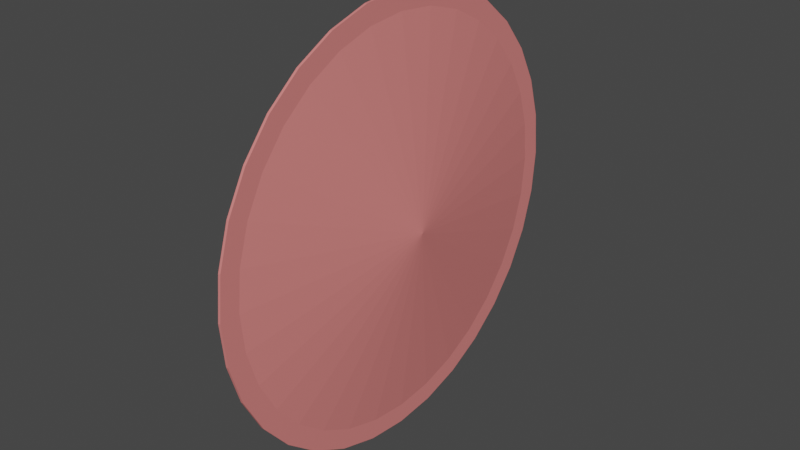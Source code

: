 # Source: Shield01.blend  (saved by Blender 2.81.16; exported with 4.5.12 LTS)
import bpy
from mathutils import Matrix  # noqa: F401  (used for matrix-valued properties, if any)

bpy.ops.wm.read_factory_settings(use_empty=True)
scene = bpy.context.scene
scene.name = 'Scene'

# ---- collections
col_collection = bpy.data.collections.new('Collection'); scene.collection.children.link(col_collection)

# ---- materials (node trees are filled in below, after node groups)
mat_front = bpy.data.materials.new('Front')
mat_front.alpha_threshold = 0.0
mat_front.use_transparent_shadow = False
mat_front.line_color = (0.0, 0.0, 0.0, 1.0)
mat_back = bpy.data.materials.new('Back')
mat_back.alpha_threshold = 0.0
mat_back.use_transparent_shadow = False
mat_back.line_color = (0.0, 0.0, 0.0, 1.0)
mat_grip = bpy.data.materials.new('Grip')
mat_grip.alpha_threshold = 0.0
mat_grip.use_transparent_shadow = False
mat_grip.line_color = (0.0, 0.0, 0.0, 1.0)

# ---- material node trees
mat_front.use_nodes = True; mat_front.node_tree.nodes.clear()
_N = mat_front.node_tree.nodes; _L = mat_front.node_tree.links
n0 = _N.new('ShaderNodeOutputMaterial'); n0.name = 'Material Output'; n0.location = (300, 300)
n1 = _N.new('ShaderNodeBsdfPrincipled'); n1.name = 'Principled BSDF'; n1.location = (10, 300)
n1.distribution = 'GGX'
n1.subsurface_method = 'BURLEY'
n1.inputs[0].default_value = (0.8, 0.232, 0.2209, 1.0)
n1.inputs[2].default_value = 0.4
n1.inputs[3].default_value = 1.45
n1.inputs[27].default_value = (0.0, 0.0, 0.0, 1.0)
n1.inputs[28].default_value = 1.0
_L.new(n1.outputs[0], n0.inputs[0])
n0.is_active_output = True
mat_back.use_nodes = True; mat_back.node_tree.nodes.clear()
_N = mat_back.node_tree.nodes; _L = mat_back.node_tree.links
n0 = _N.new('ShaderNodeOutputMaterial'); n0.name = 'Material Output'; n0.location = (300, 300)
n1 = _N.new('ShaderNodeBsdfPrincipled'); n1.name = 'Principled BSDF'; n1.location = (10, 300)
n1.distribution = 'GGX'
n1.subsurface_method = 'BURLEY'
n1.inputs[0].default_value = (0.8, 0.4426, 0.1526, 1.0)
n1.inputs[2].default_value = 0.4
n1.inputs[3].default_value = 1.45
n1.inputs[27].default_value = (0.0, 0.0, 0.0, 1.0)
n1.inputs[28].default_value = 1.0
_L.new(n1.outputs[0], n0.inputs[0])
n0.is_active_output = True
mat_grip.use_nodes = True; mat_grip.node_tree.nodes.clear()
_N = mat_grip.node_tree.nodes; _L = mat_grip.node_tree.links
n0 = _N.new('ShaderNodeOutputMaterial'); n0.name = 'Material Output'; n0.location = (300, 300)
n1 = _N.new('ShaderNodeBsdfPrincipled'); n1.name = 'Principled BSDF'; n1.location = (10, 300)
n1.distribution = 'GGX'
n1.subsurface_method = 'BURLEY'
n1.inputs[0].default_value = (0.2203, 0.1254, 0.04648, 1.0)
n1.inputs[2].default_value = 0.4
n1.inputs[3].default_value = 1.45
n1.inputs[27].default_value = (0.0, 0.0, 0.0, 1.0)
n1.inputs[28].default_value = 1.0
_L.new(n1.outputs[0], n0.inputs[0])
n0.is_active_output = True

# ---- world
world_world = bpy.data.worlds.new('World'); scene.world = world_world
world_world.use_nodes = True; world_world.node_tree.nodes.clear()
_N = world_world.node_tree.nodes; _L = world_world.node_tree.links
n0 = _N.new('ShaderNodeOutputWorld'); n0.name = 'World Output'; n0.location = (300, 300)
n1 = _N.new('ShaderNodeBackground'); n1.name = 'Background'; n1.location = (10, 300)
n1.inputs[0].default_value = (0.05088, 0.05088, 0.05088, 1.0)
_L.new(n1.outputs[0], n0.inputs[0])
n0.is_active_output = True
world_world.color = (0.05088, 0.05088, 0.05088)
world_world.use_sun_shadow = False
world_world.sun_shadow_jitter_overblur = 0.0

# ---- meshes
me_circle = bpy.data.meshes.new('Circle')
me_circle.from_pydata([(0.1, 2.975e-07, -1.87e-08), (-2.263e-07, 0.81, 9.539e-09), (-2.397e-07, 0.7944, 0.158), (-2.397e-07, 0.7483, 0.31), (-2.666e-07, 0.6735, 0.45), (-2.129e-07, 0.5728, 0.5728), (-2.129e-07, 0.45, 0.6735), (-2.129e-07, 0.31, 0.7483), (-2.129e-07, 0.158, 0.7944), (-1.66e-07, 1.215e-08, 0.81), (-1.66e-07, -0.158, 0.7944), (-1.19e-07, -0.31, 0.7483), (-1.19e-07, -0.45, 0.6735), (-7.211e-08, -0.5728, 0.5728), (-7.211e-08, -0.6735, 0.45), (-4.529e-08, -0.7483, 0.31), (-2.517e-08, -0.7944, 0.158), (-1.176e-08, -0.81, -4.721e-07), (1.653e-09, -0.7944, -0.158), (1.653e-09, -0.7483, -0.31), (2.848e-08, -0.6735, -0.45), (-2.517e-08, -0.5728, -0.5728), (-2.517e-08, -0.45, -0.6735), (-2.517e-08, -0.31, -0.7483), (-2.517e-08, -0.158, -0.7944), (-2.517e-08, 9.508e-07, -0.81), (-7.211e-08, 0.158, -0.7944), (-1.19e-07, 0.31, -0.7483), (-1.19e-07, 0.45, -0.6735), (-1.66e-07, 0.5728, -0.5728), (-1.66e-07, 0.6735, -0.45), (-1.928e-07, 0.7483, -0.31), (-2.129e-07, 0.7944, -0.158), (-2.372e-07, 0.891, 1.236e-08), (-2.52e-07, 0.8739, 0.1738), (-2.52e-07, 0.8232, 0.341), (-2.815e-07, 0.7408, 0.495), (-2.225e-07, 0.63, 0.63), (-2.225e-07, 0.495, 0.7408), (-2.225e-07, 0.341, 0.8232), (-2.225e-07, 0.1738, 0.8739), (-1.708e-07, -1.639e-08, 0.891), (-1.708e-07, -0.1738, 0.8739), (-1.192e-07, -0.341, 0.8232), (-1.192e-07, -0.495, 0.7408), (-6.756e-08, -0.63, 0.63), (-6.756e-08, -0.7408, 0.495), (-3.806e-08, -0.8232, 0.341), (-1.593e-08, -0.8739, 0.1738), (-1.175e-09, -0.891, -5.174e-07), (1.358e-08, -0.8739, -0.1738), (1.358e-08, -0.8232, -0.341), (4.308e-08, -0.7408, -0.495), (-1.593e-08, -0.63, -0.63), (-1.593e-08, -0.495, -0.7408), (-1.593e-08, -0.341, -0.8232), (-1.593e-08, -0.1738, -0.8739), (-1.593e-08, 1.016e-06, -0.891), (-6.756e-08, 0.1738, -0.8739), (-1.192e-07, 0.341, -0.8232), (-1.192e-07, 0.495, -0.7408), (-1.708e-07, 0.63, -0.63), (-1.708e-07, 0.7408, -0.495), (-2.003e-07, 0.8232, -0.341), (-2.225e-07, 0.8739, -0.1738), (0.09, 2.975e-07, -1.87e-08), (-0.009983, 0.8094, 9.539e-09), (-0.009983, 0.7939, 0.1579), (-0.009983, 0.7478, 0.3098), (-0.009983, 0.673, 0.4497), (-0.009983, 0.5723, 0.5723), (-0.009983, 0.4497, 0.673), (-0.009983, 0.3098, 0.7478), (-0.009983, 0.1579, 0.7939), (-0.009983, 1.215e-08, 0.8094), (-0.009983, -0.1579, 0.7939), (-0.009983, -0.3098, 0.7478), (-0.009983, -0.4497, 0.673), (-0.009983, -0.5723, 0.5723), (-0.009983, -0.673, 0.4497), (-0.009983, -0.7478, 0.3098), (-0.009983, -0.7939, 0.1579), (-0.009983, -0.8094, -4.721e-07), (-0.009983, -0.7939, -0.1579), (-0.009983, -0.7478, -0.3098), (-0.009983, -0.673, -0.4497), (-0.009983, -0.5723, -0.5724), (-0.009983, -0.4497, -0.673), (-0.009983, -0.3098, -0.7478), (-0.009983, -0.1579, -0.7939), (-0.009983, 9.508e-07, -0.8094), (-0.009983, 0.1579, -0.7939), (-0.009983, 0.3098, -0.7478), (-0.009983, 0.4497, -0.673), (-0.009983, 0.5724, -0.5723), (-0.009983, 0.673, -0.4497), (-0.009983, 0.7478, -0.3098), (-0.009983, 0.7939, -0.1579), (-0.01, 0.891, 1.236e-08), (-0.01, 0.8739, 0.1738), (-0.01, 0.8232, 0.341), (-0.01, 0.7408, 0.495), (-0.01, 0.63, 0.63), (-0.01, 0.495, 0.7408), (-0.01, 0.341, 0.8232), (-0.01, 0.1738, 0.8739), (-0.01, -1.639e-08, 0.891), (-0.01, -0.1738, 0.8739), (-0.01, -0.341, 0.8232), (-0.01, -0.495, 0.7408), (-0.01, -0.63, 0.63), (-0.01, -0.7408, 0.495), (-0.01, -0.8232, 0.341), (-0.01, -0.8739, 0.1738), (-0.01, -0.891, -5.174e-07), (-0.01, -0.8739, -0.1738), (-0.01, -0.8232, -0.341), (-0.01, -0.7408, -0.495), (-0.01, -0.63, -0.63), (-0.01, -0.495, -0.7408), (-0.01, -0.341, -0.8232), (-0.01, -0.1738, -0.8739), (-0.01, 1.016e-06, -0.891), (-0.01, 0.1738, -0.8739), (-0.01, 0.341, -0.8232), (-0.01, 0.495, -0.7408), (-0.01, 0.63, -0.63), (-0.01, 0.7408, -0.495), (-0.01, 0.8232, -0.341), (-0.01, 0.8739, -0.1738), (0.06268, -0.1, 0.1), (-2.235e-08, -0.1, 0.7), (0.08052, -0.1, 0.1), (0.008022, -0.1, 0.7), (0.05954, -0.1, 0.13), (0.07689, -0.1, 0.13), (-0.06046, -0.1, 0.07702), (-0.02046, -0.1, 0.102), (0.01954, -0.1, 0.1196), (0.02268, -0.1, 0.0896), (-0.01732, -0.1, 0.07202), (-0.05732, -0.1, 0.04702), (0.06268, -0.1, -0.1), (-2.235e-08, -0.1, -0.7), (0.08052, -0.1, -0.1), (0.008022, -0.1, -0.7), (0.05954, -0.1, -0.13), (0.07689, -0.1, -0.13), (-0.08389, -0.09999, -4.371e-09), (-0.1139, -0.1, -4.371e-09), (-0.06046, -0.1, -0.07702), (-0.02046, -0.1, -0.102), (0.01954, -0.1, -0.1196), (0.02268, -0.1, -0.0896), (-0.01732, -0.1, -0.07202), (-0.05732, -0.1, -0.04702), (0.06268, 0.1, 0.1), (-2.235e-08, 0.1, 0.7), (0.08052, 0.1, 0.1), (0.008022, 0.1, 0.7), (-2.235e-08, -3.06e-08, 0.7), (0.01084, -3.06e-08, 0.7), (0.05954, 0.1, 0.13), (0.07689, 0.1, 0.13), (0.05954, -5.682e-09, 0.13), (0.01954, -5.228e-09, 0.1196), (-0.02046, -4.459e-09, 0.102), (-0.06046, -3.367e-09, 0.07702), (-0.06046, 0.1, 0.07702), (-0.02046, 0.1, 0.102), (0.01954, 0.1, 0.1196), (0.02268, 0.1, 0.0896), (-0.01732, 0.1, 0.07202), (-0.05732, 0.1, 0.04702), (0.06268, 0.1, -0.1), (-2.235e-08, 0.1, -0.7), (0.08052, 0.1, -0.1), (0.008022, 0.1, -0.7), (-2.235e-08, 3.06e-08, -0.7), (0.01084, 3.06e-08, -0.7), (0.05954, 0.1, -0.13), (0.07689, 0.1, -0.13), (0.05954, 5.682e-09, -0.13), (-0.08389, 0.09999, 4.371e-09), (-0.1139, 0.1, 4.371e-09), (-0.1139, 0.0, 0.0), (0.01954, 5.228e-09, -0.1196), (-0.02046, 4.459e-09, -0.102), (-0.06046, 3.367e-09, -0.07702), (-0.06046, 0.1, -0.07702), (-0.02046, 0.1, -0.102), (0.01954, 0.1, -0.1196), (0.02268, 0.1, -0.0896), (-0.01732, 0.1, -0.07202), (-0.05732, 0.1, -0.04702)], [], [(0, 5, 6), (0, 32, 1), (0, 19, 20), (0, 6, 7), (0, 20, 21), (0, 7, 8), (0, 21, 22), (0, 8, 9), (0, 22, 23), (0, 9, 10), (0, 23, 24), (0, 10, 11), (0, 24, 25), (0, 11, 12), (0, 25, 26), (0, 12, 13), (0, 26, 27), (0, 13, 14), (0, 27, 28), (0, 14, 15), (0, 1, 2), (0, 28, 29), (0, 15, 16), (0, 2, 3), (0, 29, 30), (0, 16, 17), (0, 3, 4), (0, 30, 31), (0, 17, 18), (0, 4, 5), (0, 31, 32), (0, 18, 19), (20, 19, 51, 52), (7, 6, 38, 39), (21, 20, 52, 53), (8, 7, 39, 40), (22, 21, 53, 54), (9, 8, 40, 41), (23, 22, 54, 55), (10, 9, 41, 42), (24, 23, 55, 56), (11, 10, 42, 43), (25, 24, 56, 57), (12, 11, 43, 44), (26, 25, 57, 58), (13, 12, 44, 45), (27, 26, 58, 59), (14, 13, 45, 46), (28, 27, 59, 60), (15, 14, 46, 47), (2, 1, 33, 34), (29, 28, 60, 61), (16, 15, 47, 48), (3, 2, 34, 35), (30, 29, 61, 62), (17, 16, 48, 49), (4, 3, 35, 36), (31, 30, 62, 63), (18, 17, 49, 50), (5, 4, 36, 37), (32, 31, 63, 64), (19, 18, 50, 51), (6, 5, 37, 38), (1, 32, 64, 33), (65, 71, 70), (65, 66, 97), (65, 85, 84), (65, 72, 71), (65, 86, 85), (65, 73, 72), (65, 87, 86), (65, 74, 73), (65, 88, 87), (65, 75, 74), (65, 89, 88), (65, 76, 75), (65, 90, 89), (65, 77, 76), (65, 91, 90), (65, 78, 77), (65, 92, 91), (65, 79, 78), (65, 93, 92), (65, 80, 79), (65, 67, 66), (65, 94, 93), (65, 81, 80), (65, 68, 67), (65, 95, 94), (65, 82, 81), (65, 69, 68), (65, 96, 95), (65, 83, 82), (65, 70, 69), (65, 97, 96), (65, 84, 83), (85, 117, 116, 84), (72, 104, 103, 71), (86, 118, 117, 85), (73, 105, 104, 72), (87, 119, 118, 86), (74, 106, 105, 73), (88, 120, 119, 87), (75, 107, 106, 74), (89, 121, 120, 88), (76, 108, 107, 75), (90, 122, 121, 89), (77, 109, 108, 76), (91, 123, 122, 90), (78, 110, 109, 77), (92, 124, 123, 91), (79, 111, 110, 78), (93, 125, 124, 92), (80, 112, 111, 79), (67, 99, 98, 66), (94, 126, 125, 93), (81, 113, 112, 80), (68, 100, 99, 67), (95, 127, 126, 94), (82, 114, 113, 81), (69, 101, 100, 68), (96, 128, 127, 95), (83, 115, 114, 82), (70, 102, 101, 69), (97, 129, 128, 96), (84, 116, 115, 83), (71, 103, 102, 70), (66, 98, 129, 97), (34, 33, 98, 99), (35, 34, 99, 100), (36, 35, 100, 101), (37, 36, 101, 102), (38, 37, 102, 103), (39, 38, 103, 104), (40, 39, 104, 105), (41, 40, 105, 106), (42, 41, 106, 107), (43, 42, 107, 108), (44, 43, 108, 109), (45, 44, 109, 110), (46, 45, 110, 111), (47, 46, 111, 112), (48, 47, 112, 113), (49, 48, 113, 114), (50, 49, 114, 115), (51, 50, 115, 116), (52, 51, 116, 117), (53, 52, 117, 118), (54, 53, 118, 119), (55, 54, 119, 120), (56, 55, 120, 121), (57, 56, 121, 122), (58, 57, 122, 123), (59, 58, 123, 124), (60, 59, 124, 125), (61, 60, 125, 126), (62, 61, 126, 127), (63, 62, 127, 128), (64, 63, 128, 129), (33, 64, 129, 98), (164, 134, 131, 160), (160, 131, 133, 161), (135, 134, 130, 132), (136, 167, 185, 149), (133, 131, 134, 135), (141, 136, 149, 148), (130, 134, 138, 139), (139, 138, 137, 140), (140, 137, 136, 141), (134, 164, 165, 138), (138, 165, 166, 137), (137, 166, 167, 136), (182, 178, 143, 146), (178, 179, 145, 143), (147, 144, 142, 146), (150, 149, 185, 188), (145, 147, 146, 143), (155, 148, 149, 150), (142, 153, 152, 146), (153, 154, 151, 152), (154, 155, 150, 151), (146, 152, 186, 182), (152, 151, 187, 186), (151, 150, 188, 187), (164, 160, 157, 162), (160, 161, 159, 157), (163, 158, 156, 162), (168, 184, 185, 167), (159, 163, 162, 157), (173, 183, 184, 168), (156, 171, 170, 162), (171, 172, 169, 170), (172, 173, 168, 169), (162, 170, 165, 164), (170, 169, 166, 165), (169, 168, 167, 166), (182, 180, 175, 178), (178, 175, 177, 179), (181, 180, 174, 176), (189, 188, 185, 184), (177, 175, 180, 181), (194, 189, 184, 183), (174, 180, 191, 192), (192, 191, 190, 193), (193, 190, 189, 194), (180, 182, 186, 191), (191, 186, 187, 190), (190, 187, 188, 189)])
me_circle.polygons.foreach_set('material_index', [0, 0, 0, 0, 0, 0, 0, 0, 0, 0, 0, 0, 0, 0, 0, 0, 0, 0, 0, 0, 0, 0, 0, 0, 0, 0, 0, 0, 0, 0, 0, 0, 0, 0, 0, 0, 0, 0, 0, 0, 0, 0, 0, 0, 0, 0, 0, 0, 0, 0, 0, 0, 0, 0, 0, 0, 0, 0, 0, 0, 0, 0, 0, 0, 1, 1, 1, 1, 1, 1, 1, 1, 1, 1, 1, 1, 1, 1, 1, 1, 1, 1, 1, 1, 1, 1, 1, 1, 1, 1, 1, 1, 1, 1, 1, 1, 1, 1, 1, 1, 1, 1, 1, 1, 1, 1, 1, 1, 1, 1, 1, 1, 1, 1, 1, 1, 1, 1, 1, 1, 1, 1, 1, 1, 1, 1, 1, 1, 0, 0, 0, 0, 0, 0, 0, 0, 0, 0, 0, 0, 0, 0, 0, 0, 0, 0, 0, 0, 0, 0, 0, 0, 0, 0, 0, 0, 0, 0, 0, 0, 2, 2, 2, 2, 2, 2, 2, 2, 2, 2, 2, 2, 2, 2, 2, 2, 2, 2, 2, 2, 2, 2, 2, 2, 2, 2, 2, 2, 2, 2, 2, 2, 2, 2, 2, 2, 2, 2, 2, 2, 2, 2, 2, 2, 2, 2, 2, 2])
_k = set([(33, 34), (33, 64), (34, 35), (35, 36), (36, 37), (37, 38), (38, 39), (39, 40), (40, 41), (41, 42), (42, 43), (43, 44), (44, 45), (45, 46), (46, 47), (47, 48), (48, 49), (49, 50), (50, 51), (51, 52), (52, 53), (53, 54), (54, 55), (55, 56), (56, 57), (57, 58), (58, 59), (59, 60), (60, 61), (61, 62), (62, 63), (63, 64), (98, 99), (98, 129), (99, 100), (100, 101), (101, 102), (102, 103), (103, 104), (104, 105), (105, 106), (106, 107), (107, 108), (108, 109), (109, 110), (110, 111), (111, 112), (112, 113), (113, 114), (114, 115), (115, 116), (116, 117), (117, 118), (118, 119), (119, 120), (120, 121), (121, 122), (122, 123), (123, 124), (124, 125), (125, 126), (126, 127), (127, 128), (128, 129), (131, 134), (131, 160), (134, 138), (136, 137), (136, 149), (137, 138), (143, 146), (143, 178), (145, 147), (146, 152), (149, 150), (150, 151), (151, 152), (157, 160), (157, 162), (162, 170), (168, 169), (168, 184), (169, 170), (175, 178), (175, 180), (177, 181), (180, 191), (184, 189), (189, 190), (190, 191)])
me_circle.attributes.new('sharp_edge', 'BOOLEAN', 'EDGE').data.foreach_set('value', [ (min(e.vertices), max(e.vertices)) in _k for e in me_circle.edges])
_uv = me_circle.uv_layers.new(name='UVMap')
_uv.uv.foreach_set('vector', [0.25, 0.7481, 0.35, 0.9352, 0.3116, 0.9511, 0.25, 0.7481, 0.4611, 0.7689, 0.453, 0.8097, 0.25, 0.7481, 0.08605, 0.6136, 0.1155, 0.5842, 0.25, 0.7481, 0.3116, 0.9511, 0.2708, 0.9592, 0.25, 0.7481, 0.1155, 0.5842, 0.15, 0.5611, 0.25, 0.7481, 0.2708, 0.9592, 0.2292, 0.9592, 0.25, 0.7481, 0.15, 0.5611, 0.1884, 0.5452, 0.25, 0.7481, 0.2292, 0.9592, 0.1884, 0.9511, 0.25, 0.7481, 0.1884, 0.5452, 0.2292, 0.5371, 0.25, 0.7481, 0.1884, 0.9511, 0.15, 0.9352, 0.25, 0.7481, 0.2292, 0.5371, 0.2708, 0.5371, 0.25, 0.7481, 0.15, 0.9352, 0.1155, 0.9121, 0.25, 0.7481, 0.2708, 0.5371, 0.3116, 0.5452, 0.25, 0.7481, 0.1155, 0.9121, 0.08605, 0.8827, 0.25, 0.7481, 0.3116, 0.5452, 0.35, 0.5611, 0.25, 0.7481, 0.08605, 0.8827, 0.06295, 0.8481, 0.25, 0.7481, 0.35, 0.5611, 0.3845, 0.5842, 0.25, 0.7481, 0.06295, 0.8481, 0.04704, 0.8097, 0.25, 0.7481, 0.3845, 0.5842, 0.4139, 0.6136, 0.25, 0.7481, 0.04704, 0.8097, 0.03893, 0.7689, 0.25, 0.7481, 0.453, 0.8097, 0.437, 0.8481, 0.25, 0.7481, 0.4139, 0.6136, 0.437, 0.6482, 0.25, 0.7481, 0.03893, 0.7689, 0.03893, 0.7274, 0.25, 0.7481, 0.437, 0.8481, 0.414, 0.8827, 0.25, 0.7481, 0.437, 0.6482, 0.453, 0.6866, 0.25, 0.7481, 0.03893, 0.7274, 0.04704, 0.6866, 0.25, 0.7481, 0.414, 0.8827, 0.3846, 0.9121, 0.25, 0.7481, 0.453, 0.6866, 0.4611, 0.7274, 0.25, 0.7481, 0.04704, 0.6866, 0.06295, 0.6482, 0.25, 0.7481, 0.3846, 0.9121, 0.35, 0.9352, 0.25, 0.7481, 0.4611, 0.7274, 0.4611, 0.7689, 0.25, 0.7481, 0.06295, 0.6482, 0.08605, 0.6136, 0.1155, 0.5842, 0.08605, 0.6136, 0.06966, 0.6001, 0.102, 0.5678, 0.2708, 0.9592, 0.3116, 0.9511, 0.3177, 0.9714, 0.2729, 0.9803, 0.15, 0.5611, 0.1155, 0.5842, 0.102, 0.5678, 0.14, 0.5424, 0.2292, 0.9592, 0.2708, 0.9592, 0.2729, 0.9803, 0.2271, 0.9803, 0.1884, 0.5452, 0.15, 0.5611, 0.14, 0.5424, 0.1823, 0.5249, 0.1884, 0.9511, 0.2292, 0.9592, 0.2271, 0.9803, 0.1823, 0.9714, 0.2292, 0.5371, 0.1884, 0.5452, 0.1823, 0.5249, 0.2271, 0.516, 0.15, 0.9352, 0.1884, 0.9511, 0.1823, 0.9714, 0.14, 0.9539, 0.2708, 0.5371, 0.2292, 0.5371, 0.2271, 0.516, 0.2729, 0.516, 0.1155, 0.9121, 0.15, 0.9352, 0.14, 0.9539, 0.102, 0.9285, 0.3116, 0.5452, 0.2708, 0.5371, 0.2729, 0.516, 0.3177, 0.5249, 0.08605, 0.8827, 0.1155, 0.9121, 0.102, 0.9285, 0.06966, 0.8962, 0.35, 0.5611, 0.3116, 0.5452, 0.3177, 0.5249, 0.36, 0.5424, 0.06295, 0.8481, 0.08605, 0.8827, 0.06966, 0.8962, 0.04425, 0.8581, 0.3845, 0.5842, 0.35, 0.5611, 0.36, 0.5424, 0.398, 0.5678, 0.04704, 0.8097, 0.06295, 0.8481, 0.04425, 0.8581, 0.02675, 0.8159, 0.4139, 0.6136, 0.3845, 0.5842, 0.398, 0.5678, 0.4303, 0.6001, 0.03893, 0.7689, 0.04704, 0.8097, 0.02675, 0.8159, 0.01782, 0.771, 0.437, 0.8481, 0.453, 0.8097, 0.4733, 0.8159, 0.4558, 0.8581, 0.437, 0.6482, 0.4139, 0.6136, 0.4303, 0.6001, 0.4558, 0.6382, 0.03893, 0.7274, 0.03893, 0.7689, 0.01782, 0.771, 0.01782, 0.7253, 0.414, 0.8827, 0.437, 0.8481, 0.4558, 0.8581, 0.4303, 0.8962, 0.453, 0.6866, 0.437, 0.6482, 0.4558, 0.6382, 0.4733, 0.6804, 0.04704, 0.6866, 0.03893, 0.7274, 0.01782, 0.7253, 0.02675, 0.6804, 0.3846, 0.9121, 0.414, 0.8827, 0.4303, 0.8962, 0.398, 0.9285, 0.4611, 0.7274, 0.453, 0.6866, 0.4733, 0.6804, 0.4822, 0.7253, 0.06295, 0.6482, 0.04704, 0.6866, 0.02675, 0.6804, 0.04425, 0.6382, 0.35, 0.9352, 0.3846, 0.9121, 0.398, 0.9285, 0.36, 0.9539, 0.4611, 0.7689, 0.4611, 0.7274, 0.4822, 0.7253, 0.4822, 0.771, 0.08605, 0.6136, 0.06295, 0.6482, 0.04425, 0.6382, 0.06966, 0.6001, 0.3116, 0.9511, 0.35, 0.9352, 0.36, 0.9539, 0.3177, 0.9714, 0.453, 0.8097, 0.4611, 0.7689, 0.4822, 0.771, 0.4733, 0.8159, 0.75, 0.7481, 0.5391, 0.7689, 0.5391, 0.7274, 0.75, 0.7481, 0.6156, 0.5843, 0.6501, 0.5612, 0.75, 0.7481, 0.9528, 0.8097, 0.9369, 0.8481, 0.75, 0.7481, 0.5472, 0.8097, 0.5391, 0.7689, 0.75, 0.7481, 0.9609, 0.7689, 0.9528, 0.8097, 0.75, 0.7481, 0.5631, 0.848, 0.5472, 0.8097, 0.75, 0.7481, 0.9609, 0.7274, 0.9609, 0.7689, 0.75, 0.7481, 0.5862, 0.8826, 0.5631, 0.848, 0.75, 0.7481, 0.9528, 0.6866, 0.9609, 0.7274, 0.75, 0.7481, 0.6155, 0.912, 0.5862, 0.8826, 0.75, 0.7481, 0.9369, 0.6482, 0.9528, 0.6866, 0.75, 0.7481, 0.6501, 0.9351, 0.6155, 0.912, 0.75, 0.7481, 0.9138, 0.6137, 0.9369, 0.6482, 0.75, 0.7481, 0.6885, 0.951, 0.6501, 0.9351, 0.75, 0.7481, 0.8845, 0.5843, 0.9138, 0.6137, 0.75, 0.7481, 0.7292, 0.9591, 0.6885, 0.951, 0.75, 0.7481, 0.8499, 0.5612, 0.8845, 0.5843, 0.75, 0.7481, 0.7708, 0.9591, 0.7292, 0.9591, 0.75, 0.7481, 0.8115, 0.5453, 0.8499, 0.5612, 0.75, 0.7481, 0.8115, 0.951, 0.7708, 0.9591, 0.75, 0.7481, 0.5862, 0.6137, 0.6156, 0.5843, 0.75, 0.7481, 0.7708, 0.5372, 0.8115, 0.5453, 0.75, 0.7481, 0.8499, 0.9351, 0.8115, 0.951, 0.75, 0.7481, 0.5631, 0.6482, 0.5862, 0.6137, 0.75, 0.7481, 0.7292, 0.5372, 0.7708, 0.5372, 0.75, 0.7481, 0.8845, 0.912, 0.8499, 0.9351, 0.75, 0.7481, 0.5472, 0.6866, 0.5631, 0.6482, 0.75, 0.7481, 0.6885, 0.5453, 0.7292, 0.5372, 0.75, 0.7481, 0.9138, 0.8826, 0.8845, 0.912, 0.75, 0.7481, 0.5391, 0.7274, 0.5472, 0.6866, 0.75, 0.7481, 0.6501, 0.5612, 0.6885, 0.5453, 0.75, 0.7481, 0.9369, 0.8481, 0.9138, 0.8826, 0.9528, 0.8097, 0.9733, 0.8159, 0.9558, 0.8581, 0.9369, 0.8481, 0.5472, 0.8097, 0.5267, 0.8159, 0.5178, 0.771, 0.5391, 0.7689, 0.9609, 0.7689, 0.9822, 0.771, 0.9733, 0.8159, 0.9528, 0.8097, 0.5631, 0.848, 0.5442, 0.8581, 0.5267, 0.8159, 0.5472, 0.8097, 0.9609, 0.7274, 0.9822, 0.7253, 0.9822, 0.771, 0.9609, 0.7689, 0.5862, 0.8826, 0.5697, 0.8961, 0.5442, 0.8581, 0.5631, 0.848, 0.9528, 0.6866, 0.9733, 0.6804, 0.9822, 0.7253, 0.9609, 0.7274, 0.6155, 0.912, 0.602, 0.9285, 0.5697, 0.8961, 0.5862, 0.8826, 0.9369, 0.6482, 0.9558, 0.6382, 0.9733, 0.6804, 0.9528, 0.6866, 0.6501, 0.9351, 0.64, 0.9539, 0.602, 0.9285, 0.6155, 0.912, 0.9138, 0.6137, 0.9303, 0.6001, 0.9558, 0.6382, 0.9369, 0.6482, 0.6885, 0.951, 0.6823, 0.9714, 0.64, 0.9539, 0.6501, 0.9351, 0.8845, 0.5843, 0.898, 0.5678, 0.9303, 0.6001, 0.9138, 0.6137, 0.7292, 0.9591, 0.7271, 0.9803, 0.6823, 0.9714, 0.6885, 0.951, 0.8499, 0.5612, 0.86, 0.5424, 0.898, 0.5678, 0.8845, 0.5843, 0.7708, 0.9591, 0.7729, 0.9803, 0.7271, 0.9803, 0.7292, 0.9591, 0.8115, 0.5453, 0.8177, 0.5249, 0.86, 0.5424, 0.8499, 0.5612, 0.8115, 0.951, 0.8177, 0.9714, 0.7729, 0.9803, 0.7708, 0.9591, 0.5862, 0.6137, 0.5697, 0.6001, 0.602, 0.5678, 0.6156, 0.5843, 0.7708, 0.5372, 0.7729, 0.516, 0.8177, 0.5249, 0.8115, 0.5453, 0.8499, 0.9351, 0.86, 0.9539, 0.8177, 0.9714, 0.8115, 0.951, 0.5631, 0.6482, 0.5442, 0.6382, 0.5697, 0.6001, 0.5862, 0.6137, 0.7292, 0.5372, 0.7271, 0.516, 0.7729, 0.516, 0.7708, 0.5372, 0.8845, 0.912, 0.898, 0.9285, 0.86, 0.9539, 0.8499, 0.9351, 0.5472, 0.6866, 0.5267, 0.6804, 0.5442, 0.6382, 0.5631, 0.6482, 0.6885, 0.5453, 0.6823, 0.5249, 0.7271, 0.516, 0.7292, 0.5372, 0.9138, 0.8826, 0.9303, 0.8962, 0.898, 0.9285, 0.8845, 0.912, 0.5391, 0.7274, 0.5178, 0.7253, 0.5267, 0.6804, 0.5472, 0.6866, 0.6501, 0.5612, 0.64, 0.5424, 0.6823, 0.5249, 0.6885, 0.5453, 0.9369, 0.8481, 0.9558, 0.8581, 0.9303, 0.8962, 0.9138, 0.8826, 0.5391, 0.7689, 0.5178, 0.771, 0.5178, 0.7253, 0.5391, 0.7274, 0.6156, 0.5843, 0.602, 0.5678, 0.64, 0.5424, 0.6501, 0.5612, 0.4643, 0.1354, 0.4822, 0.1773, 0.4796, 0.1781, 0.462, 0.1367, 0.4385, 0.09792, 0.4643, 0.1354, 0.462, 0.1367, 0.4365, 0.09964, 0.4056, 0.0664, 0.4385, 0.09792, 0.4365, 0.09964, 0.404, 0.06849, 0.367, 0.04201, 0.4056, 0.0664, 0.404, 0.06849, 0.3658, 0.04439, 0.3241, 0.02556, 0.367, 0.04201, 0.3658, 0.04439, 0.3234, 0.02815, 0.2785, 0.01782, 0.3241, 0.02556, 0.3234, 0.02815, 0.2783, 0.02051, 0.2321, 0.01891, 0.2785, 0.01782, 0.2783, 0.02051, 0.2324, 0.02159, 0.1863, 0.02724, 0.2321, 0.01891, 0.2324, 0.02159, 0.1871, 0.02984, 0.1431, 0.04402, 0.1863, 0.02724, 0.1871, 0.02984, 0.1443, 0.04642, 0.1042, 0.06886, 0.1431, 0.04402, 0.1443, 0.04642, 0.1059, 0.07095, 0.07108, 0.1008, 0.1042, 0.06886, 0.1059, 0.07095, 0.07312, 0.1025, 0.04502, 0.1386, 0.07108, 0.1008, 0.07312, 0.1025, 0.04735, 0.1399, 0.02705, 0.1807, 0.04502, 0.1386, 0.04735, 0.1399, 0.02959, 0.1815, 0.01787, 0.2255, 0.02705, 0.1807, 0.02959, 0.1815, 0.02051, 0.2257, 0.01782, 0.2711, 0.01787, 0.2255, 0.02051, 0.2257, 0.02046, 0.2708, 0.02691, 0.3157, 0.01782, 0.2711, 0.02046, 0.2708, 0.02943, 0.3149, 0.04478, 0.3577, 0.02691, 0.3157, 0.02943, 0.3149, 0.0471, 0.3564, 0.0708, 0.3953, 0.04478, 0.3577, 0.0471, 0.3564, 0.07284, 0.3936, 0.1037, 0.4279, 0.0708, 0.3953, 0.07284, 0.3936, 0.1054, 0.4258, 0.1424, 0.4536, 0.1037, 0.4279, 0.1054, 0.4258, 0.1437, 0.4512, 0.1856, 0.4713, 0.1424, 0.4536, 0.1437, 0.4512, 0.1863, 0.4687, 0.2314, 0.4803, 0.1856, 0.4713, 0.1863, 0.4687, 0.2316, 0.4776, 0.2781, 0.4803, 0.2314, 0.4803, 0.2316, 0.4776, 0.2778, 0.4776, 0.3239, 0.4711, 0.2781, 0.4803, 0.2778, 0.4776, 0.3231, 0.4685, 0.367, 0.4532, 0.3239, 0.4711, 0.3231, 0.4685, 0.3657, 0.4508, 0.4058, 0.4273, 0.367, 0.4532, 0.3657, 0.4508, 0.404, 0.4252, 0.4387, 0.3944, 0.4058, 0.4273, 0.404, 0.4252, 0.4366, 0.3927, 0.4645, 0.3558, 0.4387, 0.3944, 0.4366, 0.3927, 0.4621, 0.3545, 0.4822, 0.313, 0.4645, 0.3558, 0.4621, 0.3545, 0.4796, 0.3122, 0.4913, 0.2679, 0.4822, 0.313, 0.4796, 0.3122, 0.4886, 0.2677, 0.4913, 0.2221, 0.4913, 0.2679, 0.4886, 0.2677, 0.4886, 0.2224, 0.4822, 0.1773, 0.4913, 0.2221, 0.4886, 0.2224, 0.4796, 0.1781, 0.7508, 0.2854, 0.7769, 0.2854, 0.7769, 0.4349, 0.7508, 0.4349, 0.6098, 0.0206, 0.5858, 0.02183, 0.5842, 0.01984, 0.6098, 0.01782, 0.5317, 0.1409, 0.5359, 0.142, 0.533, 0.1496, 0.5284, 0.1482, 0.7769, 0.2509, 0.7508, 0.2509, 0.7508, 0.2264, 0.7769, 0.2264, 0.5842, 0.01984, 0.5858, 0.02183, 0.5359, 0.142, 0.5317, 0.1409, 0.5637, 0.1738, 0.5662, 0.1653, 0.5772, 0.1885, 0.5696, 0.1884, 0.533, 0.1496, 0.5359, 0.142, 0.5463, 0.1477, 0.5431, 0.1558, 0.5431, 0.1558, 0.5463, 0.1477, 0.5563, 0.1555, 0.5534, 0.164, 0.5534, 0.164, 0.5563, 0.1555, 0.5662, 0.1653, 0.5637, 0.1738, 0.7769, 0.2854, 0.7508, 0.2854, 0.7508, 0.2746, 0.7769, 0.2746, 0.7769, 0.2746, 0.7508, 0.2746, 0.7508, 0.2632, 0.7769, 0.2632, 0.7769, 0.2632, 0.7508, 0.2632, 0.7508, 0.2509, 0.7769, 0.2509, 0.7508, 0.1674, 0.7508, 0.01782, 0.7769, 0.01782, 0.7769, 0.1674, 0.6064, 0.365, 0.6063, 0.368, 0.5802, 0.3592, 0.5819, 0.3575, 0.5301, 0.2354, 0.5269, 0.2279, 0.5315, 0.2266, 0.5343, 0.2344, 0.7769, 0.2019, 0.7769, 0.2264, 0.7508, 0.2264, 0.7508, 0.2019, 0.5802, 0.3592, 0.5301, 0.2354, 0.5343, 0.2344, 0.5819, 0.3575, 0.5633, 0.203, 0.5696, 0.1884, 0.5772, 0.1885, 0.5655, 0.2117, 0.5315, 0.2266, 0.542, 0.2206, 0.5449, 0.2289, 0.5343, 0.2344, 0.542, 0.2206, 0.5526, 0.2126, 0.5553, 0.2212, 0.5449, 0.2289, 0.5526, 0.2126, 0.5633, 0.203, 0.5655, 0.2117, 0.5553, 0.2212, 0.7769, 0.1674, 0.7769, 0.1782, 0.7508, 0.1782, 0.7508, 0.1674, 0.7769, 0.1782, 0.7769, 0.1896, 0.7508, 0.1896, 0.7508, 0.1782, 0.7769, 0.1896, 0.7769, 0.2019, 0.7508, 0.2019, 0.7508, 0.1896, 0.7508, 0.2854, 0.7508, 0.4349, 0.7247, 0.4349, 0.7247, 0.2854, 0.6098, 0.0206, 0.6098, 0.01782, 0.6355, 0.01836, 0.6339, 0.02045, 0.6859, 0.142, 0.6891, 0.1495, 0.6845, 0.1508, 0.6817, 0.143, 0.7247, 0.2509, 0.7247, 0.2264, 0.7508, 0.2264, 0.7508, 0.2509, 0.6355, 0.01836, 0.6859, 0.142, 0.6817, 0.143, 0.6339, 0.02045, 0.6528, 0.1746, 0.6465, 0.1893, 0.6388, 0.1893, 0.6505, 0.1659, 0.6845, 0.1508, 0.6741, 0.1569, 0.6711, 0.1486, 0.6817, 0.143, 0.6741, 0.1569, 0.6635, 0.1649, 0.6607, 0.1563, 0.6711, 0.1486, 0.6635, 0.1649, 0.6528, 0.1746, 0.6505, 0.1659, 0.6607, 0.1563, 0.7247, 0.2854, 0.7247, 0.2746, 0.7508, 0.2746, 0.7508, 0.2854, 0.7247, 0.2746, 0.7247, 0.2632, 0.7508, 0.2632, 0.7508, 0.2746, 0.7247, 0.2632, 0.7247, 0.2509, 0.7508, 0.2509, 0.7508, 0.2632, 0.7508, 0.1674, 0.7247, 0.1674, 0.7247, 0.01782, 0.7508, 0.01782, 0.6064, 0.365, 0.6322, 0.3594, 0.6339, 0.3613, 0.6063, 0.368, 0.6858, 0.2371, 0.6816, 0.236, 0.6844, 0.2282, 0.6891, 0.2296, 0.7247, 0.2019, 0.7508, 0.2019, 0.7508, 0.2264, 0.7247, 0.2264, 0.6339, 0.3613, 0.6322, 0.3594, 0.6816, 0.236, 0.6858, 0.2371, 0.6527, 0.2041, 0.6503, 0.2128, 0.6388, 0.1893, 0.6465, 0.1893, 0.6844, 0.2282, 0.6816, 0.236, 0.6709, 0.2304, 0.674, 0.2221, 0.674, 0.2221, 0.6709, 0.2304, 0.6605, 0.2226, 0.6634, 0.2139, 0.6634, 0.2139, 0.6605, 0.2226, 0.6503, 0.2128, 0.6527, 0.2041, 0.7247, 0.1674, 0.7508, 0.1674, 0.7508, 0.1782, 0.7247, 0.1782, 0.7247, 0.1782, 0.7508, 0.1782, 0.7508, 0.1896, 0.7247, 0.1896, 0.7247, 0.1896, 0.7508, 0.1896, 0.7508, 0.2019, 0.7247, 0.2019])
me_circle.materials.append(mat_front)
me_circle.materials.append(mat_back)
me_circle.materials.append(mat_grip)
me_circle.use_remesh_fix_poles = True
me_circle.use_remesh_preserve_attributes = False
me_circle.use_mirror_vertex_groups = False
me_circle.update()

# ---- objects
ob_shield = bpy.data.objects.new('Shield', me_circle)

# ---- transforms, parenting, visibility, modifiers, constraints
ob_shield.location = (0.0, 0.0, 0.0)
ob_shield.lineart.crease_threshold = 0.0

# ---- collection membership
col_collection.objects.link(ob_shield)

# ---- scene / render settings (as saved in the file)
scene.frame_start = 1; scene.frame_end = 250; scene.frame_set(0)
scene.render.engine = 'BLENDER_EEVEE_NEXT'
scene.cycles.use_denoising = False
scene.cycles.samples = 128
scene.cycles.sampling_pattern = 'TABULATED_SOBOL'
scene.cycles.use_adaptive_sampling = False
scene.cycles.use_light_tree = False
scene.view_settings.view_transform = 'Filmic'
bpy.context.view_layer.update()

# ---- added for rendering (the .blend has no active camera and no usable light): camera, sun
cam_auto = bpy.data.cameras.new('AutoCamera')
cam_auto.lens = 50.0
cam_auto.sensor_width = 36.0
cam_auto.clip_end = 1000.0
ob_auto_camera = bpy.data.objects.new('AutoCamera', cam_auto)
scene.collection.objects.link(ob_auto_camera)
ob_auto_camera.location = (2.33312, -2.80808, 1.87205)
ob_auto_camera.rotation_euler = (1.09748, -7.21219e-08, 0.694738)
scene.camera = ob_auto_camera
light_auto_sun = bpy.data.lights.new('AutoSun', 'SUN')
light_auto_sun.energy = 3.0
light_auto_sun.angle = 0.0523599
ob_auto_sun = bpy.data.objects.new('AutoSun', light_auto_sun)
scene.collection.objects.link(ob_auto_sun)
ob_auto_sun.rotation_euler = (0.872665, 0.174533, 0.523599)
bpy.context.view_layer.update()
